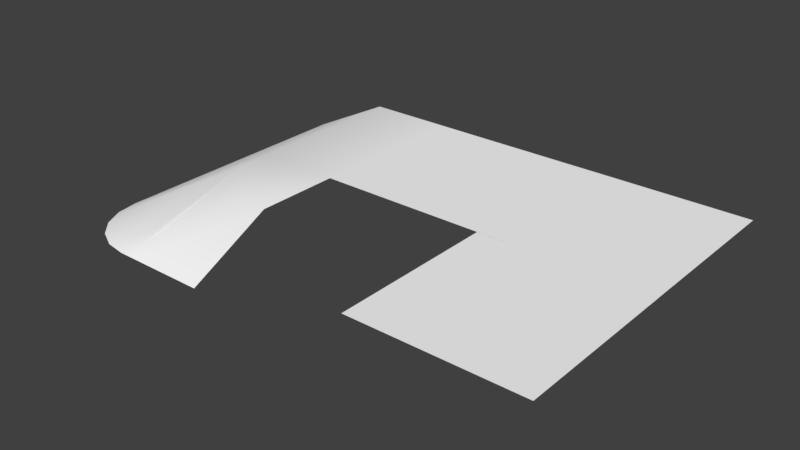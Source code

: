 # Source: Beach.blend  (saved by Blender 2.79.0; exported with 4.5.12 LTS)
import bpy
from mathutils import Matrix  # noqa: F401  (used for matrix-valued properties, if any)

bpy.ops.wm.read_factory_settings(use_empty=True)
scene = bpy.context.scene
scene.name = 'Scene'

# ---- collections
col_collection_1 = bpy.data.collections.new('Collection 1'); scene.collection.children.link(col_collection_1)

# ---- materials (node trees are filled in below, after node groups)
mat_environment = bpy.data.materials.new('Environment')
mat_environment.alpha_threshold = 0.0
mat_environment.use_transparent_shadow = False
mat_environment.diffuse_color = (1.0, 1.0, 1.0, 1.0)
mat_environment.roughness = 0.5

# ---- material node trees

# ---- world
world_world = bpy.data.worlds.new('World'); scene.world = world_world
world_world.color = (0.05088, 0.05088, 0.05088)
world_world.use_sun_shadow = False
world_world.sun_shadow_jitter_overblur = 0.0
world_world.cycles.sampling_method = 'MANUAL'

# ---- meshes
me_plane_003 = bpy.data.meshes.new('Plane.003')
me_plane_003.from_pydata([(0.0, 8.146e-08, -0.5), (2.0, 0.0, 0.0), (2.0, 2.0, -0.5), (1.0, 0.0, 0.0), (2.0, 1.0, 0.0), (1.0, 2.0, -0.5), (0.0, 1.0, -0.5), (0.0, 1.157, -0.5), (0.8433, 2.0, -0.5), (0.04127, 1.417, -0.5), (0.1611, 1.652, -0.5), (0.3476, 1.839, -0.5), (0.5827, 1.959, -0.5), (1.0, 1.843, -0.4217), (0.1567, 1.0, -0.4217), (1.0, 0.3714, 0.0), (1.629, 1.0, 0.0), (0.9587, 1.583, -0.312), (0.8389, 1.348, -0.2543), (0.6524, 1.161, -0.2543), (0.4173, 1.041, -0.312)], [], [(3, 1, 4, 16, 15), (13, 16, 4, 2, 5), (0, 3, 15, 14, 6), (6, 14, 7), (13, 17, 18, 19, 20, 14, 15, 16), (13, 8, 12, 17), (17, 12, 11, 18), (18, 11, 10, 19), (19, 10, 9, 20), (20, 9, 7, 14), (8, 13, 5)])
me_plane_003.polygons.foreach_set('use_smooth', [True] * 11)
_uv = me_plane_003.uv_layers.new(name='UVMap')
_uv.uv.foreach_set('vector', [0.6206, 0.1044, 0.6206, 0.1909, 0.5341, 0.1909, 0.5341, 0.1588, 0.5885, 0.1044, 0.4611, 0.1044, 0.5341, 0.1588, 0.5341, 0.1909, 0.4476, 0.1909, 0.4476, 0.1044, 0.6206, 0.01785, 0.6206, 0.1044, 0.5885, 0.1044, 0.5341, 0.03141, 0.5341, 0.01785, 0.5341, 0.01785, 0.5341, 0.03141, 0.5206, 0.01785, 0.4611, 0.1044, 0.483, 0.1008, 0.5012, 0.09044, 0.5142, 0.0743, 0.5205, 0.05396, 0.5195, 0.03141, 0.5885, 0.1044, 0.5341, 0.1588, 0.4611, 0.1044, 0.4476, 0.09082, 0.4505, 0.06827, 0.483, 0.1008, 0.483, 0.1008, 0.4505, 0.06827, 0.4587, 0.04793, 0.5012, 0.09044, 0.5012, 0.09044, 0.4587, 0.04793, 0.4777, 0.029, 0.5202, 0.07151, 0.5202, 0.07151, 0.4777, 0.029, 0.498, 0.02071, 0.5305, 0.05324, 0.5305, 0.05324, 0.498, 0.02071, 0.5206, 0.01785, 0.5341, 0.03141, 0.4476, 0.09082, 0.4611, 0.1044, 0.4476, 0.1044])
_uv.active_render = True
_uv = me_plane_003.uv_layers.new(name='UVMap.001')
_uv.uv.foreach_set('vector', [0.6206, 0.1044, 0.6206, 0.1909, 0.5341, 0.1909, 0.5341, 0.1588, 0.5885, 0.1044, 0.4611, 0.1044, 0.5341, 0.1588, 0.5341, 0.1909, 0.4476, 0.1909, 0.4476, 0.1044, 0.6206, 0.01785, 0.6206, 0.1044, 0.5885, 0.1044, 0.5341, 0.03141, 0.5341, 0.01785, 0.5341, 0.01785, 0.5341, 0.03141, 0.5206, 0.01785, 0.4611, 0.1044, 0.483, 0.1008, 0.5012, 0.09044, 0.5142, 0.0743, 0.5205, 0.05396, 0.5195, 0.03141, 0.5885, 0.1044, 0.5341, 0.1588, 0.4611, 0.1044, 0.4476, 0.09082, 0.4505, 0.06827, 0.483, 0.1008, 0.483, 0.1008, 0.4505, 0.06827, 0.4587, 0.04793, 0.5012, 0.09044, 0.5012, 0.09044, 0.4587, 0.04793, 0.4777, 0.029, 0.5202, 0.07151, 0.5202, 0.07151, 0.4777, 0.029, 0.498, 0.02071, 0.5305, 0.05324, 0.5305, 0.05324, 0.498, 0.02071, 0.5206, 0.01785, 0.5341, 0.03141, 0.4476, 0.09082, 0.4611, 0.1044, 0.4476, 0.1044])
me_plane_003.materials.append(mat_environment)
me_plane_003.use_remesh_preserve_volume = False
me_plane_003.use_remesh_preserve_attributes = False
me_plane_003.use_mirror_vertex_groups = False
me_plane_003.update()
me_plane_003.normals_split_custom_set([tuple(v) for v in zip(*[iter([-0.2298, 8.734e-09, 0.9732, 0.0, 0.0, 1.0, 0.0, 0.2298, 0.9732, -0.06386, 0.223, 0.9727, -0.223, 0.06386, 0.9727, -0.04943, 0.4049, 0.913, -0.06386, 0.223, 0.9727, 0.0, 0.2298, 0.9732, 0.0, 0.4472, 0.8944, 0.0, 0.4472, 0.8944, -0.4472, 1.7e-08, 0.8944, -0.2298, 8.734e-09, 0.9732, -0.223, 0.06386, 0.9727, -0.4049, 0.04943, 0.913, -0.4472, 8.5e-09, 0.8944, -0.4472, 8.5e-09, 0.8944, -0.4049, 0.04943, 0.913, -0.4103, 0.04511, 0.9108, -0.04943, 0.4049, 0.913, -0.1783, 0.2833, 0.9423, -0.2148, 0.248, 0.9446, -0.248, 0.2148, 0.9446, -0.2833, 0.1783, 0.9423, -0.4049, 0.04943, 0.913, -0.223, 0.06386, 0.9727, -0.06386, 0.223, 0.9727, -0.04943, 0.4049, 0.913, -0.04511, 0.4103, 0.9108, -0.1255, 0.3405, 0.9318, -0.1783, 0.2833, 0.9423, -0.1783, 0.2833, 0.9423, -0.1255, 0.3405, 0.9318, -0.2013, 0.2696, 0.9417, -0.2148, 0.248, 0.9446, -0.2148, 0.248, 0.9446, -0.2013, 0.2696, 0.9417, -0.2696, 0.2013, 0.9417, -0.248, 0.2148, 0.9446, -0.248, 0.2148, 0.9446, -0.2696, 0.2013, 0.9417, -0.3405, 0.1255, 0.9318, -0.2833, 0.1783, 0.9423, -0.2833, 0.1783, 0.9423, -0.3405, 0.1255, 0.9318, -0.4103, 0.04511, 0.9108, -0.4049, 0.04943, 0.913, -0.04511, 0.4103, 0.9108, -0.04943, 0.4049, 0.913, 0.0, 0.4472, 0.8944])] * 3)])
me_plane_002 = bpy.data.meshes.new('Plane.002')
me_plane_002.from_pydata([(0.0, 0.0, 0.0), (2.0, 0.0, 0.0), (0.0, 2.0, -0.5), (2.0, 2.0, -0.5), (1.0, 0.0, 0.0), (2.0, 1.0, 0.0), (1.0, 2.0, -0.5), (0.0, 1.0, 0.0), (1.0, 1.0, 0.0)], [], [(8, 5, 3, 6), (7, 8, 6, 2), (0, 4, 8, 7), (4, 1, 5, 8)])
me_plane_002.polygons.foreach_set('use_smooth', [True] * 4)
_uv = me_plane_002.uv_layers.new(name='UVMap')
_uv.uv.foreach_set('vector', [0.5325, 0.1041, 0.5325, 0.1959, 0.4406, 0.1959, 0.4406, 0.1041, 0.5325, 0.01229, 0.5325, 0.1041, 0.4406, 0.1041, 0.4406, 0.01229, 0.6243, 0.01229, 0.6243, 0.1041, 0.5325, 0.1041, 0.5325, 0.01229, 0.6243, 0.1041, 0.6243, 0.1959, 0.5325, 0.1959, 0.5325, 0.1041])
_uv.active_render = True
_uv = me_plane_002.uv_layers.new(name='UVMap.001')
_uv.uv.foreach_set('vector', [0.5325, 0.1041, 0.5325, 0.1959, 0.4406, 0.1959, 0.4406, 0.1041, 0.5325, 0.01229, 0.5325, 0.1041, 0.4406, 0.1041, 0.4406, 0.01229, 0.6243, 0.01229, 0.6243, 0.1041, 0.5325, 0.1041, 0.5325, 0.01229, 0.6243, 0.1041, 0.6243, 0.1959, 0.5325, 0.1959, 0.5325, 0.1041])
me_plane_002.materials.append(mat_environment)
me_plane_002.use_remesh_preserve_volume = False
me_plane_002.use_remesh_preserve_attributes = False
me_plane_002.use_mirror_vertex_groups = False
me_plane_002.update()
me_plane_002.normals_split_custom_set([tuple(v) for v in zip(*[iter([0.0, 0.2298, 0.9732, 0.0, 0.2298, 0.9732, 0.0, 0.4472, 0.8944, 0.0, 0.4472, 0.8944, 0.0, 0.2298, 0.9732, 0.0, 0.2298, 0.9732, 0.0, 0.4472, 0.8944, 0.0, 0.4472, 0.8944, 0.0, 0.0, 1.0, 0.0, 0.0, 1.0, 0.0, 0.2298, 0.9732, 0.0, 0.2298, 0.9732, 0.0, 0.0, 1.0, 0.0, 0.0, 1.0, 0.0, 0.2298, 0.9732, 0.0, 0.2298, 0.9732])] * 3)])
me_plane_001 = bpy.data.meshes.new('Plane.001')
me_plane_001.from_pydata([(-2.0, 0.0, 0.0), (0.0, 0.0, 0.0), (-2.0, 2.0, 0.0), (0.0, 2.0, 0.0)], [], [(0, 1, 3, 2)])
me_plane_001.polygons.foreach_set('use_smooth', [True] * 1)
_uv = me_plane_001.uv_layers.new(name='UVMap')
_uv.uv.foreach_set('vector', [0.4237, 0.2156, 0.4237, 0.3985, 0.2407, 0.3985, 0.2407, 0.2156])
_uv.active_render = True
_uv = me_plane_001.uv_layers.new(name='UVMap.001')
_uv.uv.foreach_set('vector', [0.4237, 0.2156, 0.4237, 0.3985, 0.2407, 0.3985, 0.2407, 0.2156])
me_plane_001.materials.append(mat_environment)
me_plane_001.use_remesh_preserve_volume = False
me_plane_001.use_remesh_preserve_attributes = False
me_plane_001.use_mirror_vertex_groups = False
me_plane_001.update()
me_plane_001.normals_split_custom_set([tuple(v) for v in zip(*[iter([0.0, 0.0, 1.0, 0.0, 0.0, 1.0, 0.0, 0.0, 1.0, 0.0, 0.0, 1.0])] * 3)])
me_plane_000 = bpy.data.meshes.new('Plane.000')
me_plane_000.from_pydata([(0.0, 0.0, 0.0), (2.0, 0.0, 0.0), (0.0, 2.0, 0.0), (2.0, 2.0, 0.0)], [], [(0, 1, 3, 2)])
me_plane_000.polygons.foreach_set('use_smooth', [True] * 1)
_uv = me_plane_000.uv_layers.new(name='UVMap')
_uv.uv.foreach_set('vector', [0.6283, 0.2178, 0.6283, 0.4056, 0.4406, 0.4056, 0.4406, 0.2178])
_uv.active_render = True
_uv = me_plane_000.uv_layers.new(name='UVMap.LightMap')
_uv.uv.foreach_set('vector', [0.6283, 0.2178, 0.6283, 0.4056, 0.4406, 0.4056, 0.4406, 0.2178])
me_plane_000.materials.append(mat_environment)
me_plane_000.use_remesh_preserve_volume = False
me_plane_000.use_remesh_preserve_attributes = False
me_plane_000.use_mirror_vertex_groups = False
me_plane_000.update()
me_plane_000.normals_split_custom_set([tuple(v) for v in zip(*[iter([0.0, 0.0, 1.0, 0.0, 0.0, 1.0, 0.0, 0.0, 1.0, 0.0, 0.0, 1.0])] * 3)])
me_plane_007 = bpy.data.meshes.new('Plane.007')
me_plane_007.from_pydata([(0.0, 0.0, 0.0), (2.0, 0.0, 0.0), (0.0, 2.0, 0.0), (2.0, 2.0, 0.0)], [], [(0, 1, 3, 2)])
me_plane_007.polygons.foreach_set('use_smooth', [True] * 1)
_uv = me_plane_007.uv_layers.new(name='UVMap')
_uv.uv.foreach_set('vector', [0.6227, 0.01585, 0.6227, 0.1984, 0.4402, 0.1984, 0.4402, 0.01585])
_uv.active_render = True
_uv = me_plane_007.uv_layers.new(name='UVMap.001')
_uv.uv.foreach_set('vector', [0.6227, 0.01585, 0.6227, 0.1984, 0.4402, 0.1984, 0.4402, 0.01585])
me_plane_007.materials.append(mat_environment)
me_plane_007.use_remesh_preserve_volume = False
me_plane_007.use_remesh_preserve_attributes = False
me_plane_007.use_mirror_vertex_groups = False
me_plane_007.update()
me_plane_007.normals_split_custom_set([tuple(v) for v in zip(*[iter([0.0, 0.0, 1.0, 0.0, 0.0, 1.0, 0.0, 0.0, 1.0, 0.0, 0.0, 1.0])] * 3)])

# ---- objects
ob_grass2_004 = bpy.data.objects.new('grass2.004', me_plane_003)
ob_grass2_003 = bpy.data.objects.new('grass2.003', me_plane_002)
ob_grass2_002 = bpy.data.objects.new('grass2.002', me_plane_001)
ob_grass2_001 = bpy.data.objects.new('grass2.001', me_plane_000)
ob_grass2 = bpy.data.objects.new('grass2', me_plane_007)

# ---- transforms, parenting, visibility, modifiers, constraints
ob_grass2_004.location = (-1.0, -1.0, 0.0)
ob_grass2_004.rotation_euler = (-1.629e-07, -0.0, 1.571)
ob_grass2_004.scale = (0.5, 0.5, 0.5)
ob_grass2_004.color = (0.8, 0.8, 0.8, 1.0)
ob_grass2_004.lineart.crease_threshold = 0.0
ob_grass2_003.location = (-1.0, 0.0, 0.0)
ob_grass2_003.rotation_euler = (-1.629e-07, -0.0, 1.571)
ob_grass2_003.scale = (0.5, 0.5, 0.5)
ob_grass2_003.color = (0.8, 0.8, 0.8, 1.0)
ob_grass2_003.lineart.crease_threshold = 0.0
ob_grass2_002.location = (0.0, 0.0, 0.0)
ob_grass2_002.rotation_euler = (-1.629e-07, -0.0, 3.142)
ob_grass2_002.scale = (0.5, 0.5, 0.5)
ob_grass2_002.color = (0.8, 0.8, 0.8, 1.0)
ob_grass2_002.lineart.crease_threshold = 0.0
ob_grass2_001.location = (1.0, 1.0, 0.0)
ob_grass2_001.rotation_euler = (-1.629e-07, 0.0, -3.142)
ob_grass2_001.scale = (0.5, 0.5, 0.5)
ob_grass2_001.color = (0.8, 0.8, 0.8, 1.0)
ob_grass2_001.lineart.crease_threshold = 0.0
ob_grass2.location = (0.0, 0.0, 0.0)
ob_grass2.rotation_euler = (-1.629e-07, -0.0, 1.571)
ob_grass2.scale = (0.5, 0.5, 0.5)
ob_grass2.color = (0.8, 0.8, 0.8, 1.0)
ob_grass2.lineart.crease_threshold = 0.0

# ---- collection membership
col_collection_1.objects.link(ob_grass2_004)
col_collection_1.objects.link(ob_grass2_003)
col_collection_1.objects.link(ob_grass2_002)
col_collection_1.objects.link(ob_grass2_001)
col_collection_1.objects.link(ob_grass2)

# ---- scene / render settings (as saved in the file)
scene.frame_start = 1; scene.frame_end = 250; scene.frame_set(0)
scene.render.engine = 'BLENDER_EEVEE_NEXT'
scene.render.resolution_percentage = 50
scene.render.fps = 30
scene.render.dither_intensity = 0.0
scene.cycles.use_denoising = False
scene.cycles.samples = 128
scene.cycles.sampling_pattern = 'TABULATED_SOBOL'
scene.cycles.use_adaptive_sampling = False
scene.cycles.use_light_tree = False
scene.cycles.blur_glossy = 0.0
scene.cycles.sample_clamp_indirect = 0.0
scene.view_settings.view_transform = 'Standard'
bpy.context.view_layer.update()

# ---- added for rendering (the .blend has no active camera and no usable light): camera, sun
cam_auto = bpy.data.cameras.new('AutoCamera')
cam_auto.lens = 50.0
cam_auto.sensor_width = 36.0
cam_auto.clip_end = 1000.0
ob_auto_camera = bpy.data.objects.new('AutoCamera', cam_auto)
scene.collection.objects.link(ob_auto_camera)
ob_auto_camera.location = (2.84395, -4.01275, 2.55016)
ob_auto_camera.rotation_euler = (1.09748, -7.21219e-08, 0.694738)
scene.camera = ob_auto_camera
light_auto_sun = bpy.data.lights.new('AutoSun', 'SUN')
light_auto_sun.energy = 3.0
light_auto_sun.angle = 0.0523599
ob_auto_sun = bpy.data.objects.new('AutoSun', light_auto_sun)
scene.collection.objects.link(ob_auto_sun)
ob_auto_sun.rotation_euler = (0.872665, 0.174533, 0.523599)
bpy.context.view_layer.update()
